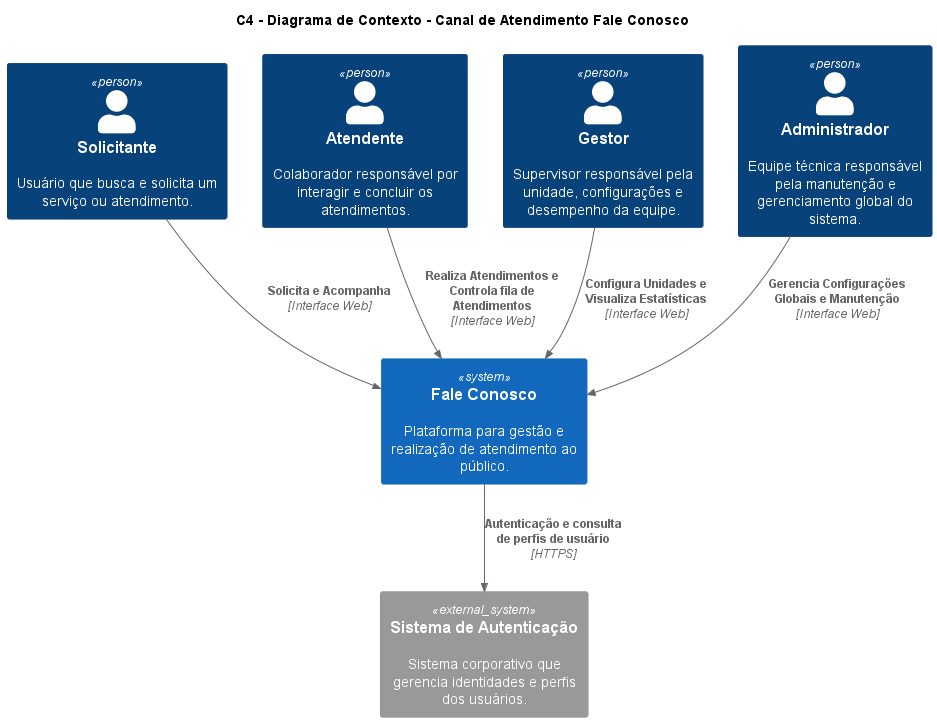

The diagram above was rendered by PlantUML. Its source (embedded in the PNG):
@startumlCanalAtendimentoFaleConosco
title C4 - Diagrama de Contexto - Canal de Atendimento Fale Conosco
!include <C4/C4_Context.puml>

' Sistema
System(faleconosco, "Fale Conosco", "Plataforma para gestão e realização de atendimento ao público.")
' Sistema Externo
System_Ext(auth_system, "Sistema de Autenticação", "Sistema corporativo que gerencia identidades e perfis dos usuários.") 

' Pessoas
Person(solicitante, "Solicitante", "Usuário que busca e solicita um serviço ou atendimento.")
Person(atendente, "Atendente", "Colaborador responsável por interagir e concluir os atendimentos.")
Person(gestor, "Gestor", "Supervisor responsável pela unidade, configurações e desempenho da equipe.")
Person(admin, "Administrador", "Equipe técnica responsável pela manutenção e gerenciamento global do sistema.")

' Relacionamentos
Rel(solicitante, faleconosco, "Solicita e Acompanha", "Interface Web")
Rel(atendente, faleconosco, "Realiza Atendimentos e Controla fila de Atendimentos", "Interface Web")
Rel(gestor, faleconosco, "Configura Unidades e Visualiza Estatísticas", "Interface Web")
Rel(admin, faleconosco, "Gerencia Configurações Globais e Manutenção", "Interface Web")

' Relacionamentos com Sistemas Externos
Rel(faleconosco, auth_system, "Autenticação e consulta de perfis de usuário", "HTTPS") 


@enduml